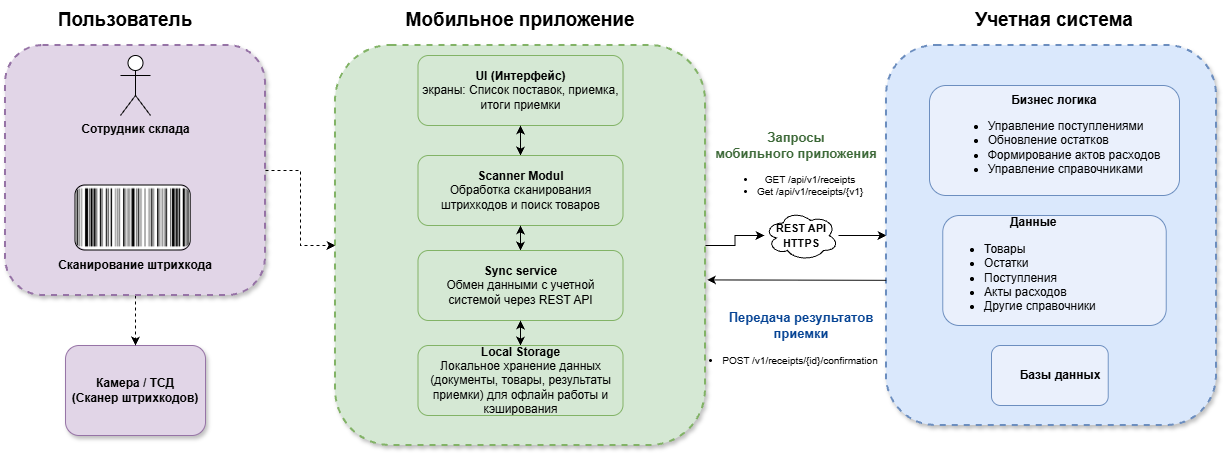

The diagram above was exported from draw.io. Its source (the exported page's mxGraphModel, read from the mxfile embedded in the PNG):
<mxGraphModel dx="1414" dy="777" grid="1" gridSize="10" guides="1" tooltips="1" connect="1" arrows="1" fold="1" page="1" pageScale="1" pageWidth="827" pageHeight="1169" math="0" shadow="0">
  <root>
    <mxCell id="0" />
    <mxCell id="1" parent="0" />
    <mxCell id="mEX7uVDn6ddRwV2TpZW2-1" parent="1" style="rounded=1;whiteSpace=wrap;html=1;fillColor=#e1d5e7;strokeColor=#9673a6;glass=0;shadow=1;" value="&lt;b&gt;Камера / ТСД&lt;/b&gt;&lt;div&gt;&lt;b&gt;(Сканер штрихкодов)&lt;/b&gt;&lt;/div&gt;" vertex="1">
      <mxGeometry height="90" width="140" x="90.01" y="420" as="geometry" />
    </mxCell>
    <mxCell id="mEX7uVDn6ddRwV2TpZW2-17" edge="1" parent="1" source="mEX7uVDn6ddRwV2TpZW2-2" style="edgeStyle=orthogonalEdgeStyle;rounded=0;orthogonalLoop=1;jettySize=auto;html=1;dashed=1;" target="mEX7uVDn6ddRwV2TpZW2-1" value="">
      <mxGeometry relative="1" as="geometry" />
    </mxCell>
    <mxCell id="mEX7uVDn6ddRwV2TpZW2-21" edge="1" parent="1" source="mEX7uVDn6ddRwV2TpZW2-2" style="edgeStyle=orthogonalEdgeStyle;rounded=0;orthogonalLoop=1;jettySize=auto;html=1;dashed=1;" target="mEX7uVDn6ddRwV2TpZW2-7" value="">
      <mxGeometry relative="1" as="geometry" />
    </mxCell>
    <mxCell id="mEX7uVDn6ddRwV2TpZW2-2" parent="1" style="rounded=1;whiteSpace=wrap;html=1;fillColor=#e1d5e7;strokeColor=#9673a6;glass=0;shadow=1;dashed=1;strokeWidth=2;" value="&lt;div&gt;&lt;br&gt;&lt;/div&gt;" vertex="1">
      <mxGeometry height="250" width="260" x="30" y="120" as="geometry" />
    </mxCell>
    <mxCell id="mEX7uVDn6ddRwV2TpZW2-3" parent="1" style="shape=umlActor;verticalLabelPosition=bottom;verticalAlign=top;html=1;outlineConnect=0;" value="&lt;b&gt;Сотрудник склада&lt;/b&gt;" vertex="1">
      <mxGeometry height="60" width="30" x="145" y="130" as="geometry" />
    </mxCell>
    <mxCell id="mEX7uVDn6ddRwV2TpZW2-5" parent="1" style="shape=image;verticalLabelPosition=bottom;verticalAlign=top;aspect=fixed;imageAspect=0;image=data:image/jpeg,(base64 omitted: 34836 chars);imageBackground=none;imageBorder=default;rounded=1;shadow=0;" value="" vertex="1">
      <mxGeometry height="65" width="115.25" x="100" y="260" as="geometry" />
    </mxCell>
    <mxCell id="mEX7uVDn6ddRwV2TpZW2-6" parent="1" style="text;html=1;whiteSpace=wrap;strokeColor=none;fillColor=none;align=center;verticalAlign=middle;rounded=0;autosize=1;resizable=0;" value="&lt;b&gt;Сканирование штрихкода&lt;/b&gt;" vertex="1">
      <mxGeometry height="30" width="180" x="70.01" y="325" as="geometry" />
    </mxCell>
    <mxCell id="mEX7uVDn6ddRwV2TpZW2-37" edge="1" parent="1" source="mEX7uVDn6ddRwV2TpZW2-47" style="edgeStyle=orthogonalEdgeStyle;rounded=0;orthogonalLoop=1;jettySize=auto;html=1;" target="mEX7uVDn6ddRwV2TpZW2-10" value="">
      <mxGeometry relative="1" as="geometry" />
    </mxCell>
    <mxCell id="mEX7uVDn6ddRwV2TpZW2-7" parent="1" style="rounded=1;whiteSpace=wrap;html=1;fillColor=#d5e8d4;strokeColor=#82b366;glass=0;shadow=1;dashed=1;strokeWidth=2;" value="&lt;div&gt;&lt;br&gt;&lt;/div&gt;" vertex="1">
      <mxGeometry height="400" width="370" x="360" y="120" as="geometry" />
    </mxCell>
    <mxCell id="mEX7uVDn6ddRwV2TpZW2-8" parent="1" style="text;html=1;whiteSpace=wrap;strokeColor=none;fillColor=none;align=center;verticalAlign=middle;rounded=0;autosize=1;resizable=0;fontSize=19;fontStyle=1" value="Пользователь" vertex="1">
      <mxGeometry height="40" width="150" x="75.01" y="75" as="geometry" />
    </mxCell>
    <mxCell id="mEX7uVDn6ddRwV2TpZW2-9" parent="1" style="text;html=1;whiteSpace=wrap;strokeColor=none;fillColor=none;align=center;verticalAlign=middle;rounded=0;autosize=1;resizable=0;fontSize=19;fontStyle=1" value="Мобильное приложение" vertex="1">
      <mxGeometry height="40" width="240" x="425" y="75" as="geometry" />
    </mxCell>
    <mxCell id="mEX7uVDn6ddRwV2TpZW2-10" parent="1" style="rounded=1;whiteSpace=wrap;html=1;fillColor=#dae8fc;strokeColor=#6c8ebf;glass=0;shadow=1;dashed=1;strokeWidth=2;" value="&lt;div&gt;&lt;br&gt;&lt;/div&gt;" vertex="1">
      <mxGeometry height="380" width="330" x="911" y="120" as="geometry" />
    </mxCell>
    <mxCell id="mEX7uVDn6ddRwV2TpZW2-11" parent="1" style="text;html=1;whiteSpace=wrap;strokeColor=none;fillColor=none;align=center;verticalAlign=middle;rounded=0;autosize=1;resizable=0;fontSize=19;fontStyle=1" value="Учетная система" vertex="1">
      <mxGeometry height="40" width="170" x="994" y="75" as="geometry" />
    </mxCell>
    <mxCell id="mEX7uVDn6ddRwV2TpZW2-33" edge="1" parent="1" source="mEX7uVDn6ddRwV2TpZW2-12" style="edgeStyle=orthogonalEdgeStyle;rounded=0;orthogonalLoop=1;jettySize=auto;html=1;entryX=0.5;entryY=0;entryDx=0;entryDy=0;" target="mEX7uVDn6ddRwV2TpZW2-13">
      <mxGeometry relative="1" as="geometry" />
    </mxCell>
    <mxCell id="mEX7uVDn6ddRwV2TpZW2-12" parent="1" style="rounded=1;whiteSpace=wrap;html=1;fillColor=#d5e8d4;strokeColor=#82b366;glass=0;shadow=0;strokeWidth=1;" value="&lt;b&gt;UI (Интерфейс)&lt;/b&gt;&lt;div&gt;экраны: Список поставок, приемка,&lt;/div&gt;&lt;div&gt;итоги приемки&lt;/div&gt;" vertex="1">
      <mxGeometry height="70" width="205" x="442.5" y="130" as="geometry" />
    </mxCell>
    <mxCell id="mEX7uVDn6ddRwV2TpZW2-28" edge="1" parent="1" source="mEX7uVDn6ddRwV2TpZW2-13" style="edgeStyle=orthogonalEdgeStyle;rounded=0;orthogonalLoop=1;jettySize=auto;html=1;" target="mEX7uVDn6ddRwV2TpZW2-12" value="">
      <mxGeometry relative="1" as="geometry" />
    </mxCell>
    <mxCell id="mEX7uVDn6ddRwV2TpZW2-30" edge="1" parent="1" source="mEX7uVDn6ddRwV2TpZW2-13" style="edgeStyle=orthogonalEdgeStyle;rounded=0;orthogonalLoop=1;jettySize=auto;html=1;" target="mEX7uVDn6ddRwV2TpZW2-14" value="">
      <mxGeometry relative="1" as="geometry" />
    </mxCell>
    <mxCell id="mEX7uVDn6ddRwV2TpZW2-13" parent="1" style="rounded=1;whiteSpace=wrap;html=1;fillColor=#d5e8d4;strokeColor=#82b366;glass=0;shadow=0;strokeWidth=1;" value="&lt;div&gt;&lt;b&gt;Scanner Modul&lt;/b&gt;&lt;/div&gt;&lt;div&gt;Обработка сканирования штрихкодов и поиск товаров&lt;/div&gt;" vertex="1">
      <mxGeometry height="70" width="205" x="442.5" y="230" as="geometry" />
    </mxCell>
    <mxCell id="mEX7uVDn6ddRwV2TpZW2-26" edge="1" parent="1" source="mEX7uVDn6ddRwV2TpZW2-14" style="edgeStyle=orthogonalEdgeStyle;rounded=0;orthogonalLoop=1;jettySize=auto;html=1;" target="mEX7uVDn6ddRwV2TpZW2-13" value="">
      <mxGeometry relative="1" as="geometry" />
    </mxCell>
    <mxCell id="mEX7uVDn6ddRwV2TpZW2-29" edge="1" parent="1" source="mEX7uVDn6ddRwV2TpZW2-14" style="edgeStyle=orthogonalEdgeStyle;rounded=0;orthogonalLoop=1;jettySize=auto;html=1;" target="mEX7uVDn6ddRwV2TpZW2-15" value="">
      <mxGeometry relative="1" as="geometry" />
    </mxCell>
    <mxCell id="mEX7uVDn6ddRwV2TpZW2-14" parent="1" style="rounded=1;whiteSpace=wrap;html=1;fillColor=#d5e8d4;strokeColor=#82b366;glass=0;shadow=0;strokeWidth=1;" value="&lt;div&gt;&lt;b&gt;Sync service&lt;/b&gt;&lt;/div&gt;&lt;div&gt;Обмен данными с учетной системой через REST API&lt;/div&gt;" vertex="1">
      <mxGeometry height="70" width="205" x="442.5" y="325" as="geometry" />
    </mxCell>
    <mxCell id="mEX7uVDn6ddRwV2TpZW2-25" edge="1" parent="1" source="mEX7uVDn6ddRwV2TpZW2-15" style="edgeStyle=orthogonalEdgeStyle;rounded=0;orthogonalLoop=1;jettySize=auto;html=1;" target="mEX7uVDn6ddRwV2TpZW2-14" value="">
      <mxGeometry relative="1" as="geometry" />
    </mxCell>
    <mxCell id="mEX7uVDn6ddRwV2TpZW2-15" parent="1" style="rounded=1;whiteSpace=wrap;html=1;fillColor=#d5e8d4;strokeColor=#82b366;glass=0;shadow=0;strokeWidth=1;" value="&lt;div&gt;&lt;b&gt;Local Storage&lt;/b&gt;&lt;/div&gt;&lt;div&gt;Локальное хранение данных&lt;/div&gt;&lt;div&gt;(документы, товары, результаты приемки) для офлайн работы и кэширования&lt;/div&gt;" vertex="1">
      <mxGeometry height="70" width="205" x="442.5" y="420" as="geometry" />
    </mxCell>
    <mxCell id="mEX7uVDn6ddRwV2TpZW2-34" parent="1" style="rounded=1;whiteSpace=wrap;html=1;glass=0;shadow=0;strokeWidth=1;fillColor=#EAF0FC;strokeColor=#6c8ebf;" value="&lt;div&gt;&lt;b&gt;Бизнес логика&lt;/b&gt;&lt;/div&gt;&lt;div&gt;&lt;ul&gt;&lt;li style=&quot;text-align: left;&quot;&gt;Управление поступлениями&lt;/li&gt;&lt;li style=&quot;text-align: left;&quot;&gt;Обновление остатков&lt;/li&gt;&lt;li style=&quot;text-align: left;&quot;&gt;Формирование актов расходов&lt;/li&gt;&lt;li style=&quot;text-align: left;&quot;&gt;Управление справочниками&lt;/li&gt;&lt;/ul&gt;&lt;/div&gt;" vertex="1">
      <mxGeometry height="110" width="250" x="954" y="160" as="geometry" />
    </mxCell>
    <mxCell id="mEX7uVDn6ddRwV2TpZW2-35" parent="1" style="rounded=1;whiteSpace=wrap;html=1;glass=0;shadow=0;strokeWidth=1;fillColor=#EAF0FC;strokeColor=#6c8ebf;align=left;" value="&lt;div style=&quot;text-align: center;&quot;&gt;&lt;b&gt;&lt;span style=&quot;white-space: pre;&quot;&gt;&#09;&lt;/span&gt;Данные&lt;/b&gt;&lt;/div&gt;&lt;div&gt;&lt;ul&gt;&lt;li style=&quot;&quot;&gt;&lt;span style=&quot;background-color: transparent; color: light-dark(rgb(0, 0, 0), rgb(255, 255, 255));&quot;&gt;Товары&lt;br&gt;&lt;/span&gt;&lt;/li&gt;&lt;li style=&quot;&quot;&gt;Остатки&lt;/li&gt;&lt;li style=&quot;&quot;&gt;Поступления&lt;/li&gt;&lt;li style=&quot;&quot;&gt;Акты расходов&lt;/li&gt;&lt;li style=&quot;&quot;&gt;Другие справочники&lt;/li&gt;&lt;/ul&gt;&lt;/div&gt;" vertex="1">
      <mxGeometry height="110" width="223.5" x="967.25" y="290" as="geometry" />
    </mxCell>
    <mxCell id="mEX7uVDn6ddRwV2TpZW2-36" parent="1" style="rounded=1;whiteSpace=wrap;html=1;glass=0;shadow=0;strokeWidth=1;fillColor=#EAF0FC;strokeColor=#6c8ebf;align=left;" value="&lt;div style=&quot;text-align: center;&quot;&gt;&lt;b&gt;&lt;span style=&quot;white-space: pre;&quot;&gt;&#09;&lt;/span&gt;Базы данных&lt;/b&gt;&lt;br&gt;&lt;/div&gt;" vertex="1">
      <mxGeometry height="60" width="116.75" x="1016" y="420" as="geometry" />
    </mxCell>
    <mxCell id="mEX7uVDn6ddRwV2TpZW2-40" parent="1" style="text;html=1;whiteSpace=wrap;align=center;verticalAlign=middle;rounded=0;autosize=1;resizable=0;fontSize=13;fontColor=#3D6938;fontStyle=1" value="Запросы&lt;div&gt;мобильного приложения&lt;/div&gt;" vertex="1">
      <mxGeometry height="40" width="170" x="736" y="200" as="geometry" />
    </mxCell>
    <mxCell id="mEX7uVDn6ddRwV2TpZW2-41" parent="1" style="text;html=1;whiteSpace=wrap;strokeColor=none;fillColor=none;align=center;verticalAlign=middle;rounded=0;autosize=1;resizable=0;fontSize=10;" value="&lt;ul&gt;&lt;li&gt;GET /api/v1/receipts&lt;/li&gt;&lt;li&gt;Get /api/v1/receipts/{v1}&lt;/li&gt;&lt;/ul&gt;" vertex="1">
      <mxGeometry height="60" width="170" x="730" y="230" as="geometry" />
    </mxCell>
    <mxCell id="mEX7uVDn6ddRwV2TpZW2-43" edge="1" parent="1" source="mEX7uVDn6ddRwV2TpZW2-10" style="endArrow=classic;html=1;rounded=0;exitX=-0.001;exitY=0.618;exitDx=0;exitDy=0;exitPerimeter=0;entryX=1.004;entryY=0.586;entryDx=0;entryDy=0;entryPerimeter=0;" target="mEX7uVDn6ddRwV2TpZW2-7" value="">
      <mxGeometry height="50" relative="1" width="50" as="geometry">
        <mxPoint x="790" y="347.258064516129" as="sourcePoint" />
        <mxPoint x="760" y="355" as="targetPoint" />
      </mxGeometry>
    </mxCell>
    <mxCell id="mEX7uVDn6ddRwV2TpZW2-48" edge="1" parent="1" source="mEX7uVDn6ddRwV2TpZW2-7" style="edgeStyle=orthogonalEdgeStyle;rounded=0;orthogonalLoop=1;jettySize=auto;html=1;" target="mEX7uVDn6ddRwV2TpZW2-47" value="">
      <mxGeometry relative="1" as="geometry">
        <mxPoint x="730" y="320" as="sourcePoint" />
        <mxPoint x="911" y="310" as="targetPoint" />
      </mxGeometry>
    </mxCell>
    <mxCell id="mEX7uVDn6ddRwV2TpZW2-47" parent="1" style="ellipse;shape=cloud;whiteSpace=wrap;html=1;" value="&lt;b&gt;&lt;font style=&quot;font-size: 11px;&quot;&gt;REST API&lt;/font&gt;&lt;/b&gt;&lt;div&gt;&lt;b&gt;&lt;font style=&quot;font-size: 11px;&quot;&gt;HTTPS&lt;/font&gt;&lt;/b&gt;&lt;/div&gt;" vertex="1">
      <mxGeometry height="50" width="74" x="789" y="285" as="geometry" />
    </mxCell>
    <mxCell id="mEX7uVDn6ddRwV2TpZW2-49" parent="1" style="text;html=1;whiteSpace=wrap;align=center;verticalAlign=middle;rounded=0;autosize=1;resizable=0;fontSize=13;fontColor=light-dark(#054394,#83A97F);fontStyle=1" value="Передача результатов&lt;div&gt;приемки&lt;/div&gt;" vertex="1">
      <mxGeometry height="40" width="160" x="746" y="380" as="geometry" />
    </mxCell>
    <mxCell id="mEX7uVDn6ddRwV2TpZW2-50" parent="1" style="text;html=1;whiteSpace=wrap;strokeColor=none;fillColor=none;align=center;verticalAlign=middle;rounded=0;autosize=1;resizable=0;fontSize=10;" value="&lt;ul&gt;&lt;li&gt;&lt;span style=&quot;background-color: transparent; color: light-dark(rgb(0, 0, 0), rgb(255, 255, 255));&quot;&gt;POST /v1/receipts/{id}/&lt;/span&gt;confirmation&lt;/li&gt;&lt;/ul&gt;" vertex="1">
      <mxGeometry height="50" width="220" x="695" y="410" as="geometry" />
    </mxCell>
  </root>
</mxGraphModel>